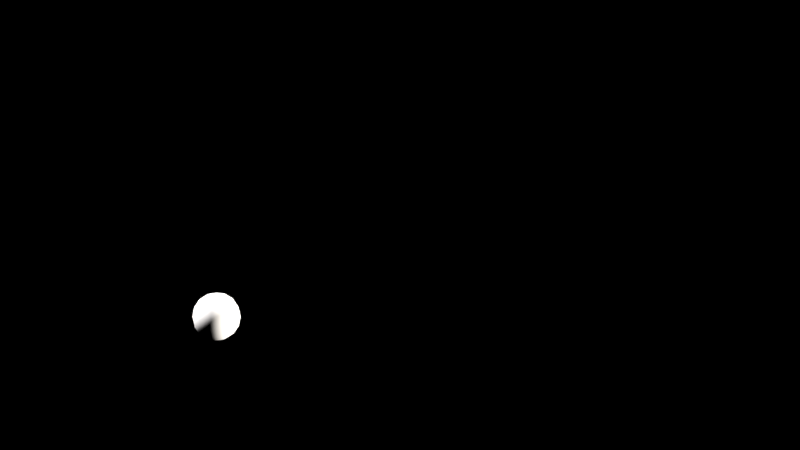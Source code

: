 # Source: Mystic_Ball.blend  (saved by Blender 2.71.0; exported with 4.5.12 LTS)
import bpy
from mathutils import Matrix  # noqa: F401  (used for matrix-valued properties, if any)

bpy.ops.wm.read_factory_settings(use_empty=True)
scene = bpy.context.scene
scene.name = 'Scene'

# ---- collections
col_collection_1 = bpy.data.collections.new('Collection 1'); scene.collection.children.link(col_collection_1)

# ---- materials (node trees are filled in below, after node groups)
mat_smoke_domain_material = bpy.data.materials.new('Smoke Domain Material')
mat_smoke_domain_material.alpha_threshold = 0.0
mat_smoke_domain_material.roughness = 0.5
mat_smoke_domain_material.line_color = (0.0, 0.0, 0.0, 1.0)

# ---- material node trees
mat_smoke_domain_material.use_nodes = True; mat_smoke_domain_material.node_tree.nodes.clear()
_N = mat_smoke_domain_material.node_tree.nodes; _L = mat_smoke_domain_material.node_tree.links
n0 = _N.new('ShaderNodeVolumeAbsorption'); n0.name = 'Volume Absorption'; n0.location = (-63, 225)
n1 = _N.new('ShaderNodeOutputMaterial'); n1.name = 'Material Output'; n1.location = (602, 303)
n2 = _N.new('ShaderNodeAddShader'); n2.name = 'Add Shader.001'; n2.location = (346, 133)
n3 = _N.new('ShaderNodeAddShader'); n3.name = 'Add Shader'; n3.location = (159, 240)
n4 = _N.new('ShaderNodeEmission'); n4.name = 'Emission'; n4.location = (-63, 75)
n5 = _N.new('ShaderNodeAttribute'); n5.name = 'Attribute.001'; n5.location = (-598, -21)
n5.attribute_name = 'flame'
n6 = _N.new('ShaderNodeValToRGB'); n6.name = 'ColorRamp'; n6.location = (-423, 196)
while len(n6.color_ramp.elements) > 1: n6.color_ramp.elements.remove(n6.color_ramp.elements[-1])
n6.color_ramp.elements[0].position = 0.0; n6.color_ramp.elements[0].color = (0.01488, 0.04431, 1.0, 1.0)
_e = n6.color_ramp.elements.new(0.35); _e.color = (0.0161, 1.0, 0.5569, 0.0)
_e = n6.color_ramp.elements.new(0.6955); _e.color = (0.2923, 0.02733, 1.0, 0.5)
_e = n6.color_ramp.elements.new(1.0); _e.color = (0.2006, 0.6029, 0.7784, 0.25)
n7 = _N.new('ShaderNodeVolumeScatter'); n7.name = 'Volume Scatter'; n7.location = (-60, 375)
n7.width = 140
n8 = _N.new('ShaderNodeAttribute'); n8.name = 'Attribute'; n8.location = (-647, 397)
n8.attribute_name = 'density'
n9 = _N.new('ShaderNodeBrightContrast'); n9.name = 'Bright/Contrast'; n9.location = (-482, 394)
n10 = _N.new('ShaderNodeMath'); n10.name = 'Math'; n10.location = (-296, 401)
n10.operation = 'MULTIPLY'
n10.inputs[1].default_value = 0.2
_L.new(n7.outputs[0], n3.inputs[0])
_L.new(n3.outputs[0], n2.inputs[0])
_L.new(n0.outputs[0], n3.inputs[1])
_L.new(n2.outputs[0], n1.inputs[1])
_L.new(n4.outputs[0], n2.inputs[1])
_L.new(n5.outputs[2], n4.inputs[1])
_L.new(n6.outputs[0], n4.inputs[0])
_L.new(n5.outputs[2], n6.inputs[0])
_L.new(n8.outputs[2], n9.inputs[0])
_L.new(n9.outputs[0], n10.inputs[0])
_L.new(n10.outputs[0], n7.inputs[1])
_L.new(n10.outputs[0], n0.inputs[1])
n1.is_active_output = True

# ---- world
world_world = bpy.data.worlds.new('World'); scene.world = world_world
world_world.color = (0.0, 0.0, 0.0)
world_world.use_sun_shadow = False
world_world.sun_shadow_jitter_overblur = 0.0
world_world.cycles.sampling_method = 'MANUAL'
world_world.cycles.sample_map_resolution = 256

# ---- cameras
cam_camera = bpy.data.cameras.new('Camera')
cam_camera.clip_end = 100.0
cam_camera.lens = 35.0
cam_camera.sensor_width = 32.0
cam_camera.sensor_height = 18.0
cam_camera.dof.focus_distance = 0.0

# ---- lights
light_hemi_001 = bpy.data.lights.new('Hemi.001', 'SUN')
light_hemi_001.color = (1.0, 0.9629, 0.9468)
light_hemi_001.transmission_factor = 0.0
light_hemi_001.angle = 0.1993
light_hemi_001.energy = 12.0
light_hemi_001.shadow_buffer_clip_start = 0.5
light_hemi_001.shadow_soft_size = 0.1
light_hemi_001.shadow_cascade_max_distance = 1000.0
light_hemi_001.cycles.use_multiple_importance_sampling = False
light_hemi = bpy.data.lights.new('Hemi', 'SUN')
light_hemi.color = (1.0, 0.9411, 0.8591)
light_hemi.transmission_factor = 0.0
light_hemi.angle = 0.1993
light_hemi.energy = 12.0
light_hemi.shadow_buffer_clip_start = 0.5
light_hemi.shadow_soft_size = 0.1
light_hemi.shadow_cascade_max_distance = 1000.0
light_hemi.cycles.use_multiple_importance_sampling = False

# ---- meshes
me_sphere = bpy.data.meshes.new('Sphere')
me_sphere.from_pydata([(-0.3827, 0.0, 0.9239), (-0.7071, 0.0, 0.7071), (-0.9239, 0.0, 0.3827), (-1.0, 0.0, -4.371e-08), (-0.9239, 0.0, -0.3827), (-0.7071, 0.0, -0.7071), (-0.3827, 0.0, -0.9239), (-0.3314, 0.1913, 0.9239), (-0.6124, 0.3536, 0.7071), (-0.8001, 0.4619, 0.3827), (-0.866, 0.5, -4.371e-08), (-0.8001, 0.4619, -0.3827), (-0.6124, 0.3536, -0.7071), (-0.3314, 0.1913, -0.9239), (-1.51e-07, 0.0, -1.0), (-0.1913, 0.3314, 0.9239), (-0.3536, 0.6124, 0.7071), (-0.4619, 0.8001, 0.3827), (-0.5, 0.866, -4.371e-08), (-0.4619, 0.8001, -0.3827), (-0.3536, 0.6124, -0.7071), (-0.1913, 0.3314, -0.9239), (-1.543e-07, 0.3827, 0.9239), (-1.394e-07, 0.7071, 0.7071), (-1.096e-07, 0.9239, 0.3827), (-1.394e-07, 1.0, -4.371e-08), (-1.096e-07, 0.9239, -0.3827), (-1.394e-07, 0.7071, -0.7071), (-1.543e-07, 0.3827, -0.9239), (0.1913, 0.3314, 0.9239), (0.3536, 0.6124, 0.7071), (0.4619, 0.8001, 0.3827), (0.5, 0.866, -4.371e-08), (0.4619, 0.8001, -0.3827), (0.3536, 0.6124, -0.7071), (0.1913, 0.3314, -0.9239), (-2.818e-07, -7.55e-08, 1.0), (0.3314, 0.1913, 0.9239), (0.6124, 0.3536, 0.7071), (0.8001, 0.4619, 0.3827), (0.866, 0.5, -4.371e-08), (0.8001, 0.4619, -0.3827), (0.6124, 0.3536, -0.7071), (0.3314, 0.1913, -0.9239), (0.3827, -9.921e-10, 0.9239), (0.7071, -4.57e-08, 0.7071), (0.9239, -4.57e-08, 0.3827), (1.0, -4.57e-08, -4.371e-08), (0.9239, -4.57e-08, -0.3827), (0.7071, -4.57e-08, -0.7071), (0.3827, -1.589e-08, -0.9239), (0.3314, -0.1913, 0.9239), (0.6124, -0.3536, 0.7071), (0.8001, -0.4619, 0.3827), (0.866, -0.5, -4.371e-08), (0.8001, -0.4619, -0.3827), (0.6124, -0.3536, -0.7071), (0.3314, -0.1913, -0.9239), (0.1913, -0.3314, 0.9239), (0.3536, -0.6124, 0.7071), (0.4619, -0.8001, 0.3827), (0.5, -0.866, -4.371e-08), (0.4619, -0.8001, -0.3827), (0.3536, -0.6124, -0.7071), (0.1913, -0.3314, -0.9239), (-1.692e-07, -0.3827, 0.9239), (-2.288e-07, -0.7071, 0.7071), (-1.99e-07, -0.9239, 0.3827), (-2.288e-07, -1.0, -4.371e-08), (-1.99e-07, -0.9239, -0.3827), (-2.288e-07, -0.7071, -0.7071), (-1.692e-07, -0.3827, -0.9239), (-0.1913, -0.3314, 0.9239), (-0.3536, -0.6124, 0.7071), (-0.4619, -0.8001, 0.3827), (-0.5, -0.866, -4.371e-08), (-0.4619, -0.8001, -0.3827), (-0.3536, -0.6124, -0.7071), (-0.1913, -0.3314, -0.9239), (-0.3314, -0.1913, 0.9239), (-0.6124, -0.3536, 0.7071), (-0.8001, -0.4619, 0.3827), (-0.866, -0.5, -4.371e-08), (-0.8001, -0.4619, -0.3827), (-0.6124, -0.3536, -0.7071), (-0.3314, -0.1913, -0.9239)], [], [(6, 5, 12, 13), (5, 4, 11, 12), (4, 3, 10, 11), (3, 2, 9, 10), (2, 1, 8, 9), (1, 0, 7, 8), (13, 12, 20, 21), (12, 11, 19, 20), (11, 10, 18, 19), (10, 9, 17, 18), (9, 8, 16, 17), (8, 7, 15, 16), (21, 20, 27, 28), (20, 19, 26, 27), (19, 18, 25, 26), (18, 17, 24, 25), (17, 16, 23, 24), (16, 15, 22, 23), (28, 27, 34, 35), (27, 26, 33, 34), (26, 25, 32, 33), (25, 24, 31, 32), (24, 23, 30, 31), (23, 22, 29, 30), (35, 34, 42, 43), (34, 33, 41, 42), (33, 32, 40, 41), (32, 31, 39, 40), (31, 30, 38, 39), (30, 29, 37, 38), (43, 42, 49, 50), (42, 41, 48, 49), (41, 40, 47, 48), (40, 39, 46, 47), (39, 38, 45, 46), (38, 37, 44, 45), (50, 49, 56, 57), (49, 48, 55, 56), (48, 47, 54, 55), (47, 46, 53, 54), (46, 45, 52, 53), (45, 44, 51, 52), (57, 56, 63, 64), (56, 55, 62, 63), (55, 54, 61, 62), (54, 53, 60, 61), (53, 52, 59, 60), (52, 51, 58, 59), (64, 63, 70, 71), (63, 62, 69, 70), (62, 61, 68, 69), (61, 60, 67, 68), (60, 59, 66, 67), (59, 58, 65, 66), (71, 70, 77, 78), (70, 69, 76, 77), (69, 68, 75, 76), (68, 67, 74, 75), (67, 66, 73, 74), (66, 65, 72, 73), (78, 77, 84, 85), (77, 76, 83, 84), (76, 75, 82, 83), (75, 74, 81, 82), (74, 73, 80, 81), (73, 72, 79, 80), (14, 6, 13), (0, 36, 7), (14, 13, 21), (7, 36, 15), (14, 21, 28), (15, 36, 22), (14, 28, 35), (22, 36, 29), (14, 35, 43), (29, 36, 37), (14, 43, 50), (37, 36, 44), (14, 50, 57), (44, 36, 51), (14, 57, 64), (51, 36, 58), (14, 64, 71), (58, 36, 65), (14, 71, 78), (65, 36, 72), (14, 78, 85), (72, 36, 79), (14, 85, 6), (85, 84, 5, 6), (84, 83, 4, 5), (83, 82, 3, 4), (82, 81, 2, 3), (81, 80, 1, 2), (80, 79, 0, 1), (79, 36, 0)])
me_sphere.polygons.foreach_set('use_smooth', [True] * 96)
me_sphere.use_remesh_preserve_volume = False
me_sphere.use_remesh_preserve_attributes = False
me_sphere.use_mirror_vertex_groups = False
me_sphere.update()
me_cube_001 = bpy.data.meshes.new('Cube.001')
me_cube_001.from_pydata([(-1.0, -1.0, 0.0), (-1.0, 1.0, 0.0), (1.0, 1.0, 0.0), (1.0, -1.0, 0.0), (-1.0, -1.0, 2.0), (-1.0, 1.0, 2.0), (1.0, 1.0, 2.0), (1.0, -1.0, 2.0)], [], [(4, 5, 1, 0), (5, 6, 2, 1), (6, 7, 3, 2), (7, 4, 0, 3), (0, 1, 2, 3), (7, 6, 5, 4)])
me_cube_001.materials.append(mat_smoke_domain_material)
me_cube_001.use_remesh_preserve_volume = False
me_cube_001.use_remesh_preserve_attributes = False
me_cube_001.use_mirror_vertex_groups = False
me_cube_001.update()

# ---- objects
ob_hemi_001 = bpy.data.objects.new('Hemi.001', light_hemi_001)
ob_hemi = bpy.data.objects.new('Hemi', light_hemi)
ob_camera = bpy.data.objects.new('Camera', cam_camera)
ob_wind = bpy.data.objects.new('WIND', None)
ob_sphere = bpy.data.objects.new('Sphere', me_sphere)
ob_smoke_domain = bpy.data.objects.new('Smoke Domain', me_cube_001)

# ---- transforms, parenting, visibility, modifiers, constraints
ob_hemi_001.location = (-1.938e-15, -11.74, 16.77)
ob_hemi_001.rotation_euler = (-0.607, -0.04011, 3.084)
ob_hemi_001.lineart.crease_threshold = 0.0
ob_hemi.location = (0.0, 26.83, 3.508)
ob_hemi.rotation_euler = (-1.568, -0.07002, -3.61e-05)
ob_hemi.lineart.crease_threshold = 0.0
ob_camera.location = (36.04, 7.386, 7.586)
ob_camera.rotation_euler = (1.494, -4.034e-05, 1.564)
ob_camera.lineart.crease_threshold = 0.0
ob_wind.location = (0.0, -4.349, 3.062)
ob_wind.rotation_euler = (-1.571, -2.22e-16, 2.22e-16)
ob_wind.empty_display_type = 'SINGLE_ARROW'
ob_wind.empty_image_offset = (0.0, 0.0)
ob_wind.lineart.crease_threshold = 0.0
ob_sphere.location = (0.0, 0.0, 1.0)
ob_sphere.display_type = 'WIRE'
ob_sphere.lineart.crease_threshold = 0.0
_vg = ob_sphere.vertex_groups.new(name='Smoke Emitter')
_m = ob_sphere.modifiers.new('Fluid', 'FLUID')
_m.fluid_type = 'FLOW'
_m = ob_sphere.modifiers.new('ParticleSystem 1', 'PARTICLE_SYSTEM')
ob_smoke_domain.location = (0.0, 0.0, -2.0)
ob_smoke_domain.scale = (6.0, 20.0, 15.0)
ob_smoke_domain.display_type = 'WIRE'
ob_smoke_domain.lineart.crease_threshold = 0.0
_m = ob_smoke_domain.modifiers.new('Fluid', 'FLUID')
_m.fluid_type = 'DOMAIN'

# ---- collection membership
col_collection_1.objects.link(ob_hemi_001)
col_collection_1.objects.link(ob_hemi)
col_collection_1.objects.link(ob_camera)
col_collection_1.objects.link(ob_wind)
col_collection_1.objects.link(ob_sphere)
col_collection_1.objects.link(ob_smoke_domain)

# ---- scene / render settings (as saved in the file)
scene.camera = ob_camera
scene.frame_start = 1; scene.frame_end = 250; scene.frame_set(87)
scene.render.engine = 'CYCLES'
scene.render.resolution_percentage = 50
scene.render.dither_intensity = 0.0
scene.cycles.use_denoising = False
scene.cycles.samples = 10
scene.cycles.sampling_pattern = 'TABULATED_SOBOL'
scene.cycles.light_sampling_threshold = 0.0
scene.cycles.use_adaptive_sampling = False
scene.cycles.use_light_tree = False
scene.cycles.blur_glossy = 0.0
scene.cycles.volume_bounces = 1
scene.cycles.pixel_filter_type = 'GAUSSIAN'
scene.cycles.sample_clamp_indirect = 0.0
scene.view_settings.view_transform = 'Standard'
bpy.context.view_layer.update()
